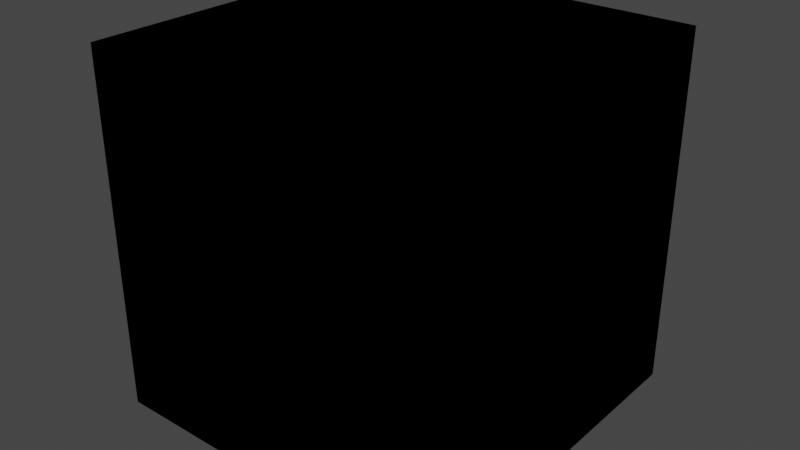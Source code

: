 # Source: pre_4_0_0_alpha_6.test.blend  (saved by Blender 2.80.75; exported with 4.5.12 LTS)
import bpy
from mathutils import Matrix  # noqa: F401  (used for matrix-valued properties, if any)

bpy.ops.wm.read_factory_settings(use_empty=True)
scene = bpy.context.scene
scene.name = 'Scene'

# ---- collections
col_collection_ai = bpy.data.collections.new('Collection_ai'); scene.collection.children.link(col_collection_ai)
col_collection_include_in_export_changed = bpy.data.collections.new('Collection_include_in_export_changed'); scene.collection.children.link(col_collection_include_in_export_changed)

# ---- materials (node trees are filled in below, after node groups)
mat_material = bpy.data.materials.new('Material')
mat_material.alpha_threshold = 0.0
mat_material.use_transparent_shadow = False
mat_material.line_color = (0.0, 0.0, 0.0, 1.0)

# ---- material node trees
mat_material.use_nodes = True; mat_material.node_tree.nodes.clear()
_N = mat_material.node_tree.nodes; _L = mat_material.node_tree.links
n0 = _N.new('ShaderNodeOutputMaterial'); n0.name = 'Material Output'; n0.location = (300, 300)
n1 = _N.new('ShaderNodeBsdfPrincipled'); n1.name = 'Principled BSDF'; n1.location = (10, 300)
n1.distribution = 'GGX'
n1.subsurface_method = 'BURLEY'
n1.inputs[2].default_value = 0.4
n1.inputs[3].default_value = 1.45
n1.inputs[27].default_value = (0.0, 0.0, 0.0, 1.0)
n1.inputs[28].default_value = 1.0
_L.new(n1.outputs[0], n0.inputs[0])
n0.is_active_output = True

# ---- world
world_world = bpy.data.worlds.new('World'); scene.world = world_world
world_world.use_nodes = True; world_world.node_tree.nodes.clear()
_N = world_world.node_tree.nodes; _L = world_world.node_tree.links
n0 = _N.new('ShaderNodeOutputWorld'); n0.name = 'World Output'; n0.location = (300, 300)
n1 = _N.new('ShaderNodeBackground'); n1.name = 'Background'; n1.location = (10, 300)
n1.inputs[0].default_value = (0.05088, 0.05088, 0.05088, 1.0)
_L.new(n1.outputs[0], n0.inputs[0])
n0.is_active_output = True
world_world.color = (0.05088, 0.05088, 0.05088)
world_world.use_sun_shadow = False
world_world.sun_shadow_jitter_overblur = 0.0

# ---- meshes
me_cube = bpy.data.meshes.new('Cube')
me_cube.from_pydata([(1.0, 1.0, 1.0), (1.0, 1.0, -1.0), (1.0, -1.0, 1.0), (1.0, -1.0, -1.0), (-1.0, 1.0, 1.0), (-1.0, 1.0, -1.0), (-1.0, -1.0, 1.0), (-1.0, -1.0, -1.0)], [], [(0, 4, 6, 2), (3, 2, 6, 7), (7, 6, 4, 5), (5, 1, 3, 7), (1, 0, 2, 3), (5, 4, 0, 1)])
_uv = me_cube.uv_layers.new(name='UVMap')
_uv.uv.foreach_set('vector', [0.375, 0.0, 0.625, 0.0, 0.625, 0.25, 0.375, 0.25, 0.375, 0.25, 0.625, 0.25, 0.625, 0.5, 0.375, 0.5, 0.375, 0.5, 0.625, 0.5, 0.625, 0.75, 0.375, 0.75, 0.375, 0.75, 0.625, 0.75, 0.625, 1.0, 0.375, 1.0, 0.125, 0.5, 0.375, 0.5, 0.375, 0.75, 0.125, 0.75, 0.625, 0.5, 0.875, 0.5, 0.875, 0.75, 0.625, 0.75])
me_cube.materials.append(mat_material)
me_cube.use_remesh_preserve_volume = False
me_cube.use_remesh_preserve_attributes = False
me_cube.use_mirror_vertex_groups = False
me_cube.update()
me_cube_001 = bpy.data.meshes.new('Cube.001')
me_cube_001.from_pydata([(-1.0, -1.0, -1.0), (-1.0, -1.0, 1.0), (-1.0, 1.0, -1.0), (-1.0, 1.0, 1.0), (1.0, -1.0, -1.0), (1.0, -1.0, 1.0), (1.0, 1.0, -1.0), (1.0, 1.0, 1.0)], [], [(0, 1, 3, 2), (2, 3, 7, 6), (6, 7, 5, 4), (4, 5, 1, 0), (2, 6, 4, 0), (7, 3, 1, 5)])
_uv = me_cube_001.uv_layers.new(name='UVMap')
_uv.uv.foreach_set('vector', [0.375, 0.0, 0.625, 0.0, 0.625, 0.25, 0.375, 0.25, 0.375, 0.25, 0.625, 0.25, 0.625, 0.5, 0.375, 0.5, 0.375, 0.5, 0.625, 0.5, 0.625, 0.75, 0.375, 0.75, 0.375, 0.75, 0.625, 0.75, 0.625, 1.0, 0.375, 1.0, 0.125, 0.5, 0.375, 0.5, 0.375, 0.75, 0.125, 0.75, 0.625, 0.5, 0.875, 0.5, 0.875, 0.75, 0.625, 0.75])
me_cube_001.use_remesh_preserve_volume = False
me_cube_001.use_remesh_preserve_attributes = False
me_cube_001.use_mirror_vertex_groups = False
me_cube_001.update()
me_cube_002 = bpy.data.meshes.new('Cube.002')
me_cube_002.from_pydata([(-1.0, -1.0, -1.0), (-1.0, -1.0, 1.0), (-1.0, 1.0, -1.0), (-1.0, 1.0, 1.0), (1.0, -1.0, -1.0), (1.0, -1.0, 1.0), (1.0, 1.0, -1.0), (1.0, 1.0, 1.0)], [], [(0, 1, 3, 2), (2, 3, 7, 6), (6, 7, 5, 4), (4, 5, 1, 0), (2, 6, 4, 0), (7, 3, 1, 5)])
_uv = me_cube_002.uv_layers.new(name='UVMap')
_uv.uv.foreach_set('vector', [0.375, 0.0, 0.625, 0.0, 0.625, 0.25, 0.375, 0.25, 0.375, 0.25, 0.625, 0.25, 0.625, 0.5, 0.375, 0.5, 0.375, 0.5, 0.625, 0.5, 0.625, 0.75, 0.375, 0.75, 0.375, 0.75, 0.625, 0.75, 0.625, 1.0, 0.375, 1.0, 0.125, 0.5, 0.375, 0.5, 0.375, 0.75, 0.125, 0.75, 0.625, 0.5, 0.875, 0.5, 0.875, 0.75, 0.625, 0.75])
me_cube_002.use_remesh_preserve_volume = False
me_cube_002.use_remesh_preserve_attributes = False
me_cube_002.use_mirror_vertex_groups = False
me_cube_002.update()

# ---- objects
ob_cube_layer_ai = bpy.data.objects.new('Cube_layer_ai', me_cube)
ob_cube_export_mesh_removed = bpy.data.objects.new('Cube_export_mesh_removed', me_cube_001)
ob_cube_include_in_export_changed = bpy.data.objects.new('Cube_include_in_export_changed', me_cube_002)

# ---- transforms, parenting, visibility, modifiers, constraints
ob_cube_layer_ai.location = (0.0, 0.0, 0.0)
ob_cube_layer_ai.lock_rotations_4d = False
ob_cube_layer_ai.empty_display_type = 'ARROWS'
ob_cube_layer_ai.lineart.crease_threshold = 0.0
ob_cube_export_mesh_removed.location = (0.0, 0.0, 0.0)
ob_cube_export_mesh_removed.lineart.crease_threshold = 0.0
ob_cube_include_in_export_changed.location = (0.0, 0.0, 0.0)
ob_cube_include_in_export_changed.lineart.crease_threshold = 0.0

# ---- collection membership
scene.collection.objects.link(ob_cube_layer_ai)
scene.collection.objects.link(ob_cube_export_mesh_removed)
col_collection_include_in_export_changed.objects.link(ob_cube_include_in_export_changed)

# ---- scene / render settings (as saved in the file)
scene.frame_start = 1; scene.frame_end = 250; scene.frame_set(1)
scene.render.engine = 'BLENDER_EEVEE_NEXT'
scene.cycles.use_denoising = False
scene.cycles.samples = 128
scene.cycles.sampling_pattern = 'TABULATED_SOBOL'
scene.cycles.use_adaptive_sampling = False
scene.cycles.use_light_tree = False
scene.view_settings.view_transform = 'Filmic'
bpy.context.view_layer.update()

# ---- added for rendering (the .blend has no active camera and no usable light): camera, sun
cam_auto = bpy.data.cameras.new('AutoCamera')
cam_auto.lens = 50.0
cam_auto.sensor_width = 36.0
cam_auto.clip_end = 1000.0
ob_auto_camera = bpy.data.objects.new('AutoCamera', cam_auto)
scene.collection.objects.link(ob_auto_camera)
ob_auto_camera.location = (3.20507, -3.84609, 2.56406)
ob_auto_camera.rotation_euler = (1.09748, -7.21219e-08, 0.694738)
scene.camera = ob_auto_camera
light_auto_sun = bpy.data.lights.new('AutoSun', 'SUN')
light_auto_sun.energy = 3.0
light_auto_sun.angle = 0.0523599
ob_auto_sun = bpy.data.objects.new('AutoSun', light_auto_sun)
scene.collection.objects.link(ob_auto_sun)
ob_auto_sun.rotation_euler = (0.872665, 0.174533, 0.523599)
bpy.context.view_layer.update()
